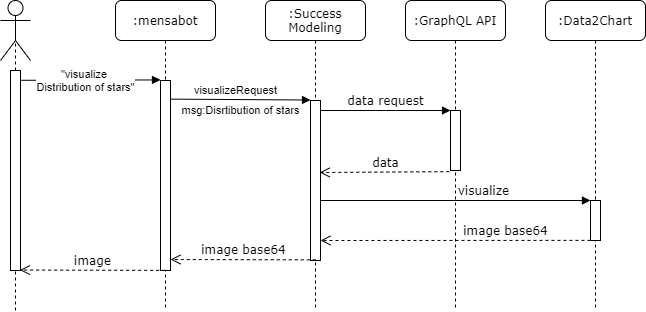

The diagram above was exported from draw.io. Its source (the exported page's mxGraphModel, read from the mxfile embedded in the PNG):
<mxGraphModel dx="2522" dy="833" grid="1" gridSize="10" guides="1" tooltips="1" connect="1" arrows="1" fold="1" page="1" pageScale="1" pageWidth="1100" pageHeight="850" background="#ffffff" math="0" shadow="0">
  <root>
    <mxCell id="0" />
    <mxCell id="1" parent="0" />
    <mxCell id="aSj5utwPPpvzLOvO7Kj4-10" value="" style="endArrow=none;dashed=1;html=1;entryX=0.5;entryY=0.667;entryDx=0;entryDy=0;entryPerimeter=0;" parent="1" target="aSj5utwPPpvzLOvO7Kj4-11" edge="1">
      <mxGeometry width="50" height="50" relative="1" as="geometry">
        <mxPoint x="-150" y="390" as="sourcePoint" />
        <mxPoint x="-150" y="140" as="targetPoint" />
      </mxGeometry>
    </mxCell>
    <mxCell id="7baba1c4bc27f4b0-17" value="visualize" style="html=1;verticalAlign=bottom;endArrow=block;labelBackgroundColor=none;fontFamily=Verdana;fontSize=12;edgeStyle=elbowEdgeStyle;elbow=vertical;entryX=-0.003;entryY=-0.002;entryDx=0;entryDy=0;entryPerimeter=0;" parent="1" target="7baba1c4bc27f4b0-13" edge="1">
      <mxGeometry x="0.2099" relative="1" as="geometry">
        <mxPoint x="154" y="280" as="sourcePoint" />
        <Array as="points" />
        <mxPoint x="440" y="280" as="targetPoint" />
        <mxPoint as="offset" />
      </mxGeometry>
    </mxCell>
    <mxCell id="7baba1c4bc27f4b0-2" value=":GraphQL API" style="shape=umlLifeline;perimeter=lifelinePerimeter;whiteSpace=wrap;html=1;container=1;collapsible=0;recursiveResize=0;outlineConnect=0;rounded=1;shadow=0;comic=0;labelBackgroundColor=none;strokeWidth=1;fontFamily=Verdana;fontSize=12;align=center;" parent="1" vertex="1">
      <mxGeometry x="240" y="80" width="100" height="310" as="geometry" />
    </mxCell>
    <mxCell id="7baba1c4bc27f4b0-10" value="" style="html=1;points=[];perimeter=orthogonalPerimeter;rounded=0;shadow=0;comic=0;labelBackgroundColor=none;strokeWidth=1;fontFamily=Verdana;fontSize=12;align=center;" parent="7baba1c4bc27f4b0-2" vertex="1">
      <mxGeometry x="45" y="110" width="10" height="60" as="geometry" />
    </mxCell>
    <mxCell id="7baba1c4bc27f4b0-3" value=":Data2Chart" style="shape=umlLifeline;perimeter=lifelinePerimeter;whiteSpace=wrap;html=1;container=1;collapsible=0;recursiveResize=0;outlineConnect=0;rounded=1;shadow=0;comic=0;labelBackgroundColor=none;strokeWidth=1;fontFamily=Verdana;fontSize=12;align=center;" parent="1" vertex="1">
      <mxGeometry x="380" y="80" width="100" height="310" as="geometry" />
    </mxCell>
    <mxCell id="7baba1c4bc27f4b0-13" value="" style="html=1;points=[];perimeter=orthogonalPerimeter;rounded=0;shadow=0;comic=0;labelBackgroundColor=none;strokeWidth=1;fontFamily=Verdana;fontSize=12;align=center;" parent="7baba1c4bc27f4b0-3" vertex="1">
      <mxGeometry x="45" y="200" width="10" height="40" as="geometry" />
    </mxCell>
    <mxCell id="7baba1c4bc27f4b0-8" value=":Success Modeling" style="shape=umlLifeline;perimeter=lifelinePerimeter;whiteSpace=wrap;html=1;container=1;collapsible=0;recursiveResize=0;outlineConnect=0;rounded=1;shadow=0;comic=0;labelBackgroundColor=none;strokeWidth=1;fontFamily=Verdana;fontSize=12;align=center;" parent="1" vertex="1">
      <mxGeometry x="100" y="80" width="100" height="310" as="geometry" />
    </mxCell>
    <mxCell id="7baba1c4bc27f4b0-9" value="" style="html=1;points=[];perimeter=orthogonalPerimeter;rounded=0;shadow=0;comic=0;labelBackgroundColor=#ffffff;strokeWidth=1;fontFamily=Verdana;fontSize=12;align=center;" parent="7baba1c4bc27f4b0-8" vertex="1">
      <mxGeometry x="45" y="100" width="10" height="160" as="geometry" />
    </mxCell>
    <mxCell id="7baba1c4bc27f4b0-30" value="data" style="html=1;verticalAlign=bottom;endArrow=open;dashed=1;endSize=8;labelBackgroundColor=none;fontFamily=Verdana;fontSize=12;edgeStyle=elbowEdgeStyle;elbow=vertical;exitX=-0.12;exitY=1.019;exitDx=0;exitDy=0;exitPerimeter=0;entryX=0.92;entryY=0.449;entryDx=0;entryDy=0;entryPerimeter=0;" parent="1" source="7baba1c4bc27f4b0-10" target="7baba1c4bc27f4b0-9" edge="1">
      <mxGeometry relative="1" as="geometry">
        <mxPoint x="155" y="241" as="targetPoint" />
        <Array as="points">
          <mxPoint x="220" y="252" />
        </Array>
        <mxPoint x="286" y="240" as="sourcePoint" />
      </mxGeometry>
    </mxCell>
    <mxCell id="7baba1c4bc27f4b0-11" value="data request" style="html=1;verticalAlign=bottom;endArrow=block;entryX=0;entryY=0;labelBackgroundColor=none;fontFamily=Verdana;fontSize=12;edgeStyle=elbowEdgeStyle;elbow=vertical;" parent="1" source="7baba1c4bc27f4b0-9" target="7baba1c4bc27f4b0-10" edge="1">
      <mxGeometry relative="1" as="geometry">
        <mxPoint x="220" y="190" as="sourcePoint" />
      </mxGeometry>
    </mxCell>
    <mxCell id="aSj5utwPPpvzLOvO7Kj4-2" value="image base64" style="html=1;verticalAlign=bottom;endArrow=open;dashed=1;endSize=8;labelBackgroundColor=none;fontFamily=Verdana;fontSize=12;edgeStyle=elbowEdgeStyle;elbow=vertical;exitX=-0.005;exitY=0.997;exitDx=0;exitDy=0;exitPerimeter=0;" parent="1" source="7baba1c4bc27f4b0-13" target="7baba1c4bc27f4b0-9" edge="1">
      <mxGeometry x="-0.37" relative="1" as="geometry">
        <mxPoint x="167.60000000000002" y="251.16000000000008" as="targetPoint" />
        <Array as="points">
          <mxPoint x="300" y="320" />
        </Array>
        <mxPoint x="293.80000000000007" y="251.1400000000001" as="sourcePoint" />
        <mxPoint as="offset" />
      </mxGeometry>
    </mxCell>
    <mxCell id="aSj5utwPPpvzLOvO7Kj4-3" value=":mensabot" style="shape=umlLifeline;perimeter=lifelinePerimeter;whiteSpace=wrap;html=1;container=1;collapsible=0;recursiveResize=0;outlineConnect=0;rounded=1;shadow=0;comic=0;labelBackgroundColor=none;strokeWidth=1;fontFamily=Verdana;fontSize=12;align=center;" parent="1" vertex="1">
      <mxGeometry x="-50" y="80" width="100" height="310" as="geometry" />
    </mxCell>
    <mxCell id="aSj5utwPPpvzLOvO7Kj4-4" value="" style="html=1;points=[];perimeter=orthogonalPerimeter;rounded=0;shadow=0;comic=0;labelBackgroundColor=none;strokeWidth=1;fontFamily=Verdana;fontSize=12;align=center;" parent="aSj5utwPPpvzLOvO7Kj4-3" vertex="1">
      <mxGeometry x="45" y="80" width="10" height="190" as="geometry" />
    </mxCell>
    <mxCell id="aSj5utwPPpvzLOvO7Kj4-5" value="image base64" style="html=1;verticalAlign=bottom;endArrow=open;dashed=1;endSize=8;labelBackgroundColor=none;fontFamily=Verdana;fontSize=12;edgeStyle=elbowEdgeStyle;elbow=vertical;exitX=0.529;exitY=0.996;exitDx=0;exitDy=0;exitPerimeter=0;" parent="1" source="7baba1c4bc27f4b0-9" edge="1">
      <mxGeometry relative="1" as="geometry">
        <mxPoint x="5" y="339" as="targetPoint" />
        <Array as="points">
          <mxPoint x="120" y="339" />
        </Array>
        <mxPoint x="454.9500000000003" y="329.88" as="sourcePoint" />
      </mxGeometry>
    </mxCell>
    <mxCell id="aSj5utwPPpvzLOvO7Kj4-6" value="visualizeRequest" style="endArrow=block;html=1;exitX=1.002;exitY=0.098;exitDx=0;exitDy=0;exitPerimeter=0;entryX=0.001;entryY=-0.003;entryDx=0;entryDy=0;entryPerimeter=0;endFill=1;" parent="1" source="aSj5utwPPpvzLOvO7Kj4-4" target="7baba1c4bc27f4b0-9" edge="1">
      <mxGeometry x="-0.0725" y="9" width="50" height="50" relative="1" as="geometry">
        <mxPoint x="30" y="250" as="sourcePoint" />
        <mxPoint x="140" y="179" as="targetPoint" />
        <mxPoint as="offset" />
      </mxGeometry>
    </mxCell>
    <mxCell id="aSj5utwPPpvzLOvO7Kj4-9" value="" style="html=1;points=[];perimeter=orthogonalPerimeter;rounded=0;shadow=0;comic=0;labelBackgroundColor=none;strokeWidth=1;fontFamily=Verdana;fontSize=12;align=center;" parent="1" vertex="1">
      <mxGeometry x="-155" y="150" width="10" height="200" as="geometry" />
    </mxCell>
    <mxCell id="aSj5utwPPpvzLOvO7Kj4-11" value="" style="shape=umlActor;verticalLabelPosition=bottom;labelBackgroundColor=#ffffff;verticalAlign=top;html=1;outlineConnect=0;" parent="1" vertex="1">
      <mxGeometry x="-165" y="80" width="30" height="60" as="geometry" />
    </mxCell>
    <mxCell id="aSj5utwPPpvzLOvO7Kj4-12" value="&quot;visualize &lt;br&gt;Distribution of stars&quot;" style="endArrow=block;html=1;exitX=1.077;exitY=0.049;exitDx=0;exitDy=0;exitPerimeter=0;entryX=-0.002;entryY=-0.003;entryDx=0;entryDy=0;entryPerimeter=0;endFill=1;" parent="1" source="aSj5utwPPpvzLOvO7Kj4-9" target="aSj5utwPPpvzLOvO7Kj4-4" edge="1">
      <mxGeometry x="-0.0772" width="50" height="50" relative="1" as="geometry">
        <mxPoint x="14.1400000000001" y="188.62" as="sourcePoint" />
        <mxPoint x="155.01" y="189.51999999999998" as="targetPoint" />
        <mxPoint as="offset" />
      </mxGeometry>
    </mxCell>
    <mxCell id="aSj5utwPPpvzLOvO7Kj4-14" value="msg:Disrtibution of stars" style="text;html=1;align=center;verticalAlign=middle;resizable=0;points=[];autosize=1;fontSize=11;" parent="1" vertex="1">
      <mxGeometry x="10" y="180" width="130" height="20" as="geometry" />
    </mxCell>
    <mxCell id="aSj5utwPPpvzLOvO7Kj4-15" value="image" style="html=1;verticalAlign=bottom;endArrow=open;dashed=1;endSize=8;labelBackgroundColor=none;fontFamily=Verdana;fontSize=12;edgeStyle=elbowEdgeStyle;elbow=vertical;exitX=0.529;exitY=0.996;exitDx=0;exitDy=0;exitPerimeter=0;" parent="1" edge="1">
      <mxGeometry relative="1" as="geometry">
        <mxPoint x="-145.62" y="349.52" as="targetPoint" />
        <Array as="points">
          <mxPoint x="-30.620000000000005" y="349.52" />
        </Array>
        <mxPoint x="-0.3300000000000409" y="349.88" as="sourcePoint" />
      </mxGeometry>
    </mxCell>
  </root>
</mxGraphModel>